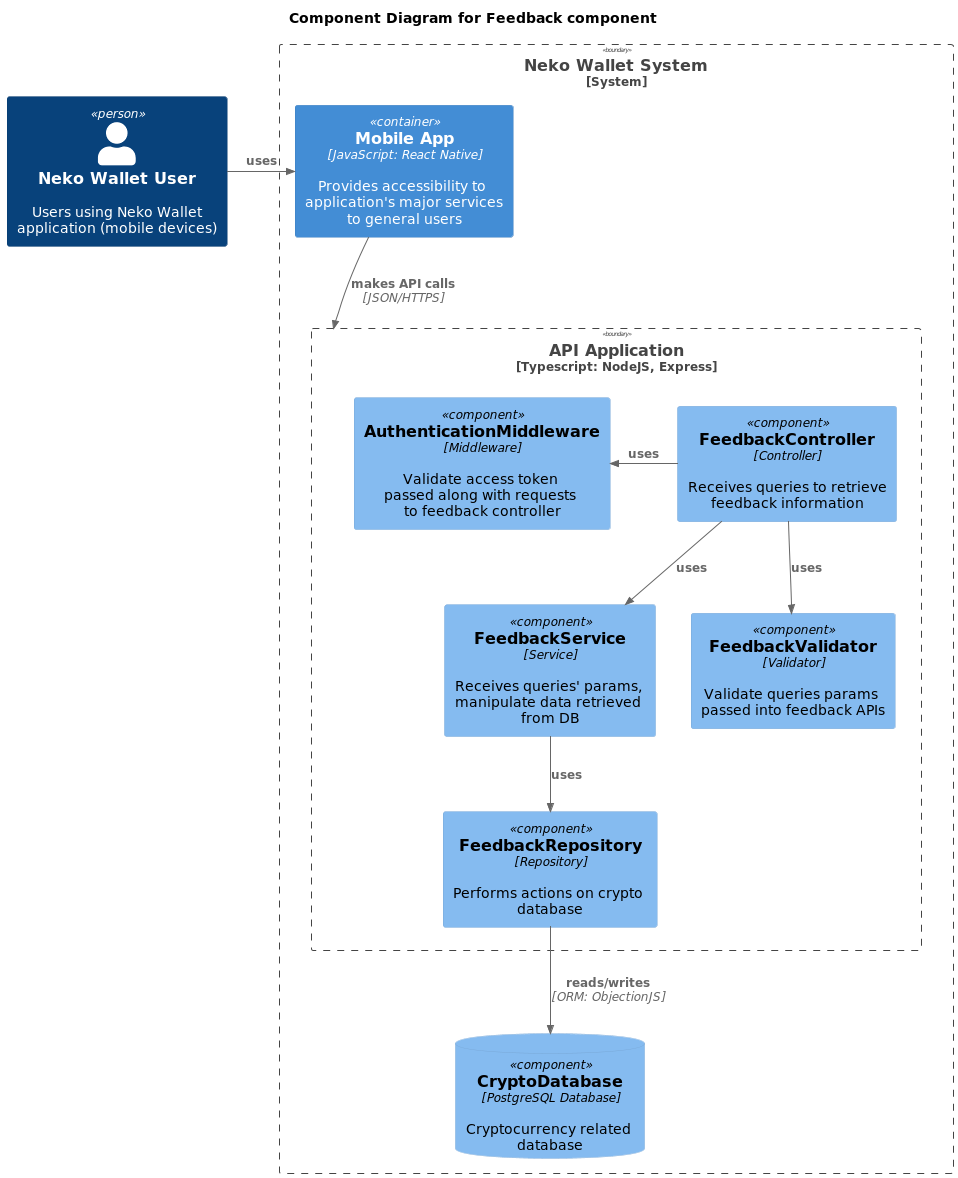

The diagram above was rendered by PlantUML. Its source (embedded in the PNG):
@startuml
!includeurl https://raw.githubusercontent.com/RicardoNiepel/C4-PlantUML/master/C4_Component.puml

title Component Diagram for Feedback component
Person(customer, "Neko Wallet User", "Users using Neko Wallet application (mobile devices)")
System_Boundary(system, "Neko Wallet System") {
    Container(mobile, "Mobile App", "JavaScript: React Native", "Provides accessibility to application's major services to general users")
    Rel_R(customer, mobile, "uses")
    Boundary(api, "API Application", "Typescript: NodeJS, Express") {
        Component(feedbackController, "FeedbackController", "Controller", "Receives queries to retrieve feedback information")
        Component(feedbackService, "FeedbackService", "Service", "Receives queries' params, manipulate data retrieved from DB")
        Component(feedbackValidator, "FeedbackValidator", "Validator", "Validate queries params passed into feedback APIs")
        Component(feedbackRepo, "FeedbackRepository", "Repository", "Performs actions on crypto database")
        Component(authenMiddleware, "AuthenticationMiddleware", "Middleware", "Validate access token passed along with requests to feedback controller")
    }
    ComponentDb(cryptoDB, "CryptoDatabase", "PostgreSQL Database", "Cryptocurrency related database")
}
Rel(mobile, api, "makes API calls", "JSON/HTTPS")
Rel(feedbackController, feedbackService, "uses")
Rel(feedbackController, feedbackValidator, "uses")
Rel_L(feedbackController, authenMiddleware, "uses")
Rel(feedbackService, feedbackRepo, "uses")
Rel(feedbackRepo, cryptoDB, "reads/writes", "ORM: ObjectionJS")
@enduml